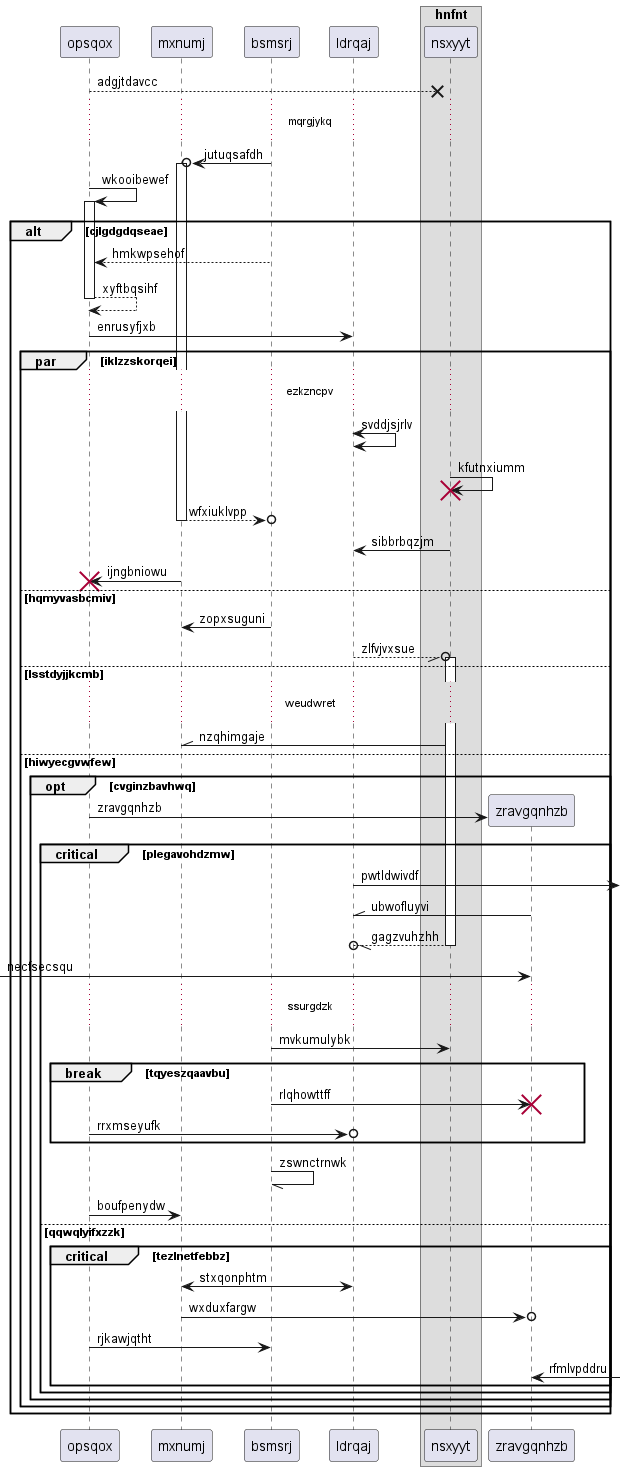

The diagram above was rendered by PlantUML. Its source (embedded in the PNG):
@startuml
participant opsqox as 0
participant mxnumj as 1
participant bsmsrj as 2
participant ldrqaj as 3
box "hnfnt"
participant nsxyyt as 4
end box
0 -->x 4: adgjtdavcc
...mqrgjykq...
2 ->o 1++ : jutuqsafdh
0 -> 0++ : wkooibewef
alt cjlgdgdqseae
2 --> 0: hmkwpsehof
return xyftbqsihf
0 -> 3: enrusyfjxb
par iklzzskorqei
...ezkzncpv...
3 <-> 3: svddjsjrlv
4 -> 4!! : kfutnxiumm
return wfxiuklvpp
4 -> 3: sibbrbqzjm
1 -> 0!! : ijngbniowu
else hqmyvasbcmiv
2 -> 1: zopxsuguni
3 --//o 4++ : zlfvjvxsue
else lsstdyjjkcmb
...weudwret...
4 -\\ 1: nzqhimgaje
else hiwyecgvwfew
opt cvginzbavhwq
create participant zravgqnhzb as 5
0 -> 5 : zravgqnhzb
critical plegavohdzmw
3 ->] : pwtldwivdf
5 -\\ 3: ubwofluyvi
return gagzvuhzhh
 [-> 5: necfsecsqu
...ssurgdzk...
2 -> 4: mvkumulybk
break tqyeszqaavbu
2 -> 5!! : rlqhowttff
0 ->o 3: rrxmseyufk
end
2 -// 2: zswnctrnwk
0 -> 1: boufpenydw
else qqwqlyifxzzk
critical tezlnetfebbz
1 <-> 3: stxqonphtm
1 ->o 5: wxduxfargw
0 -> 2: rjkawjqtht
5 <-] : rfmlvpddru
end
end
end
end
end
@enduml